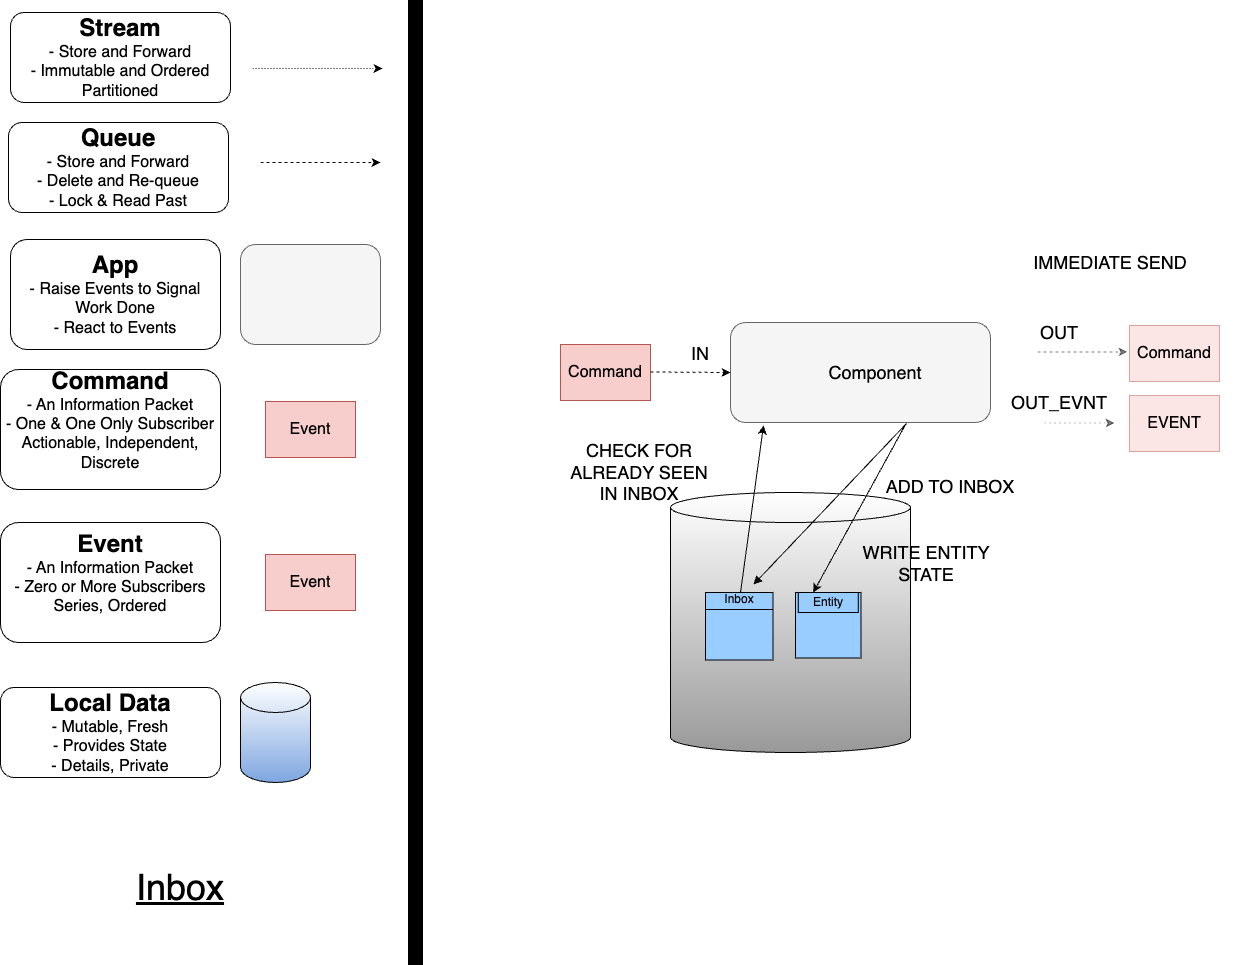

The diagram above was exported from draw.io. Its source (the exported page's mxGraphModel, read from the mxfile embedded in the PNG):
<mxGraphModel dx="1482" dy="907" grid="1" gridSize="10" guides="1" tooltips="1" connect="1" arrows="1" fold="1" page="1" pageScale="1" pageWidth="1169" pageHeight="827" math="0" shadow="0">
  <root>
    <mxCell id="0" />
    <mxCell id="1" parent="0" />
    <mxCell id="7I5y3hVW5wrM2McRz8lY-1" value="" style="shape=cylinder3;whiteSpace=wrap;html=1;boundedLbl=1;backgroundOutline=1;size=15;gradientColor=#999999;" parent="1" vertex="1">
      <mxGeometry x="690" y="530" width="240" height="260" as="geometry" />
    </mxCell>
    <mxCell id="6UaqGpPZ1TzohKIXtrnp-2" value="&lt;font style=&quot;font-size: 16px&quot;&gt;Command&lt;/font&gt;" style="rounded=0;whiteSpace=wrap;html=1;fillColor=#f8cecc;strokeColor=#b85450;" parent="1" vertex="1">
      <mxGeometry x="580" y="382" width="90" height="56" as="geometry" />
    </mxCell>
    <mxCell id="6UaqGpPZ1TzohKIXtrnp-16" value="&lt;span style=&quot;font-size: 36px;&quot;&gt;&lt;u&gt;Inbox&lt;/u&gt;&lt;/span&gt;" style="text;html=1;strokeColor=none;fillColor=none;align=center;verticalAlign=middle;whiteSpace=wrap;rounded=0;" parent="1" vertex="1">
      <mxGeometry x="30" y="890" width="340" height="70" as="geometry" />
    </mxCell>
    <mxCell id="UILpSTosuJdpvX4uOPPg-1" value="" style="rounded=1;whiteSpace=wrap;html=1;fillColor=#f5f5f5;strokeColor=#666666;fontColor=#333333;" parent="1" vertex="1">
      <mxGeometry x="750" y="360" width="260" height="100" as="geometry" />
    </mxCell>
    <mxCell id="UILpSTosuJdpvX4uOPPg-2" value="&lt;font style=&quot;font-size: 18px&quot;&gt;Component&lt;/font&gt;" style="text;html=1;strokeColor=none;fillColor=none;align=center;verticalAlign=middle;whiteSpace=wrap;rounded=0;" parent="1" vertex="1">
      <mxGeometry x="840" y="385" width="110" height="50" as="geometry" />
    </mxCell>
    <mxCell id="UILpSTosuJdpvX4uOPPg-3" value="" style="endArrow=classic;html=1;dashed=1;" parent="1" edge="1">
      <mxGeometry width="50" height="50" relative="1" as="geometry">
        <mxPoint x="670" y="409.5" as="sourcePoint" />
        <mxPoint x="750" y="410" as="targetPoint" />
      </mxGeometry>
    </mxCell>
    <mxCell id="UILpSTosuJdpvX4uOPPg-4" value="&lt;font style=&quot;font-size: 18px&quot;&gt;IN&lt;/font&gt;" style="text;html=1;strokeColor=none;fillColor=none;align=center;verticalAlign=middle;whiteSpace=wrap;rounded=0;" parent="1" vertex="1">
      <mxGeometry x="690" y="381" width="60" height="20" as="geometry" />
    </mxCell>
    <mxCell id="7I5y3hVW5wrM2McRz8lY-4" value="" style="endArrow=none;html=1;rounded=0;endFill=0;startArrow=block;startFill=1;entryX=0.677;entryY=1.01;entryDx=0;entryDy=0;entryPerimeter=0;" parent="1" source="HbNdEivrcMk2HuLZJGIT-6" target="UILpSTosuJdpvX4uOPPg-1" edge="1">
      <mxGeometry width="50" height="50" relative="1" as="geometry">
        <mxPoint x="530" y="310" as="sourcePoint" />
        <mxPoint x="580" y="260" as="targetPoint" />
      </mxGeometry>
    </mxCell>
    <mxCell id="7I5y3hVW5wrM2McRz8lY-8" value="&lt;font style=&quot;font-size: 18px&quot;&gt;WRITE ENTITY STATE&lt;/font&gt;" style="text;html=1;strokeColor=none;fillColor=none;align=center;verticalAlign=middle;whiteSpace=wrap;rounded=0;" parent="1" vertex="1">
      <mxGeometry x="880.5" y="587" width="130" height="28" as="geometry" />
    </mxCell>
    <UserObject label="" tooltip="Inertia.&#10;Likely to face a resistance to change." id="5hrJnP4Z-6MPHhdoG43W-8">
      <mxCell style="rounded=0;whiteSpace=wrap;html=1;strokeColor=#000000;strokeWidth=5;fillColor=#000000;fontSize=14;" parent="1" vertex="1">
        <mxGeometry x="430" y="40" width="10" height="960" as="geometry" />
      </mxCell>
    </UserObject>
    <mxCell id="9AZ__q4x3iSLk9VEfLXG-1" value="&lt;font style=&quot;&quot;&gt;&lt;font style=&quot;font-size: 24px;&quot;&gt;&lt;b&gt;Stream&lt;/b&gt;&lt;/font&gt;&lt;br&gt;&lt;span style=&quot;font-size: 16px;&quot;&gt;- Store and Forward&lt;/span&gt;&lt;br&gt;&lt;span style=&quot;font-size: 16px;&quot;&gt;- Immutable and Ordered&lt;br&gt;Partitioned&lt;br&gt;&lt;/span&gt;&lt;/font&gt;" style="rounded=1;whiteSpace=wrap;html=1;" parent="1" vertex="1">
      <mxGeometry x="30" y="50" width="220" height="90" as="geometry" />
    </mxCell>
    <mxCell id="9AZ__q4x3iSLk9VEfLXG-2" value="" style="endArrow=classic;html=1;dashed=1;dashPattern=1 2;" parent="1" edge="1">
      <mxGeometry width="50" height="50" relative="1" as="geometry">
        <mxPoint x="272" y="106" as="sourcePoint" />
        <mxPoint x="402" y="106" as="targetPoint" />
      </mxGeometry>
    </mxCell>
    <mxCell id="9AZ__q4x3iSLk9VEfLXG-3" value="&lt;font style=&quot;&quot;&gt;&lt;span style=&quot;font-size: 24px;&quot;&gt;&lt;b&gt;App&lt;br&gt;&lt;/b&gt;&lt;/span&gt;&lt;span style=&quot;font-size: 16px;&quot;&gt;- &lt;/span&gt;&lt;span style=&quot;font-size: 16px;&quot;&gt;Raise Events to Signal Work Done&lt;br&gt;- React to Events&lt;br&gt;&lt;/span&gt;&lt;/font&gt;" style="rounded=1;whiteSpace=wrap;html=1;" parent="1" vertex="1">
      <mxGeometry x="30" y="277" width="210" height="110" as="geometry" />
    </mxCell>
    <mxCell id="9AZ__q4x3iSLk9VEfLXG-4" value="" style="rounded=1;whiteSpace=wrap;html=1;fillColor=#f5f5f5;strokeColor=#666666;fontColor=#333333;" parent="1" vertex="1">
      <mxGeometry x="260" y="282" width="140" height="100" as="geometry" />
    </mxCell>
    <mxCell id="9AZ__q4x3iSLk9VEfLXG-5" value="&lt;font style=&quot;font-size: 16px&quot;&gt;Event&lt;/font&gt;" style="rounded=0;whiteSpace=wrap;html=1;fillColor=#f8cecc;strokeColor=#b85450;" parent="1" vertex="1">
      <mxGeometry x="285" y="439" width="90" height="56" as="geometry" />
    </mxCell>
    <mxCell id="9AZ__q4x3iSLk9VEfLXG-6" value="&lt;font style=&quot;&quot;&gt;&lt;span style=&quot;font-size: 24px;&quot;&gt;&lt;b&gt;Command&lt;br&gt;&lt;/b&gt;&lt;/span&gt;&lt;span style=&quot;font-size: 16px;&quot;&gt;- An Information Packet&lt;br&gt;&lt;/span&gt;&lt;span style=&quot;font-size: 16px;&quot;&gt;- One &amp;amp; One Only Subscriber&lt;br&gt;Actionable, Independent, Discrete&lt;br&gt;&lt;br&gt;&lt;/span&gt;&lt;/font&gt;" style="rounded=1;whiteSpace=wrap;html=1;" parent="1" vertex="1">
      <mxGeometry x="20" y="407" width="220" height="120" as="geometry" />
    </mxCell>
    <mxCell id="9AZ__q4x3iSLk9VEfLXG-7" value="" style="shape=cylinder3;whiteSpace=wrap;html=1;boundedLbl=1;backgroundOutline=1;size=15;gradientColor=#7EA6E0;" parent="1" vertex="1">
      <mxGeometry x="260" y="720" width="70" height="100" as="geometry" />
    </mxCell>
    <mxCell id="9AZ__q4x3iSLk9VEfLXG-8" value="&lt;font style=&quot;&quot;&gt;&lt;font style=&quot;font-size: 24px;&quot;&gt;&lt;b&gt;Local Data&lt;/b&gt;&lt;/font&gt;&lt;br&gt;&lt;span style=&quot;font-size: 16px;&quot;&gt;- Mutable, Fresh&lt;br&gt;&lt;/span&gt;&lt;span style=&quot;font-size: 16px;&quot;&gt;- Provides State&lt;br&gt;- Details, Private&lt;br&gt;&lt;/span&gt;&lt;/font&gt;" style="rounded=1;whiteSpace=wrap;html=1;" parent="1" vertex="1">
      <mxGeometry x="20" y="725" width="220" height="90" as="geometry" />
    </mxCell>
    <mxCell id="9AZ__q4x3iSLk9VEfLXG-9" value="&lt;font style=&quot;&quot;&gt;&lt;font style=&quot;font-size: 24px;&quot;&gt;&lt;b&gt;Queue&lt;/b&gt;&lt;/font&gt;&lt;br&gt;&lt;span style=&quot;font-size: 16px;&quot;&gt;- Store and Forward&lt;/span&gt;&lt;br&gt;&lt;span style=&quot;font-size: 16px;&quot;&gt;- Delete and Re-queue&lt;br&gt;- Lock &amp;amp; Read Past&lt;br&gt;&lt;/span&gt;&lt;/font&gt;" style="rounded=1;whiteSpace=wrap;html=1;" parent="1" vertex="1">
      <mxGeometry x="28" y="160" width="220" height="90" as="geometry" />
    </mxCell>
    <mxCell id="9AZ__q4x3iSLk9VEfLXG-11" value="&lt;font style=&quot;font-size: 16px&quot;&gt;Event&lt;/font&gt;" style="rounded=0;whiteSpace=wrap;html=1;fillColor=#f8cecc;strokeColor=#b85450;" parent="1" vertex="1">
      <mxGeometry x="285" y="592" width="90" height="56" as="geometry" />
    </mxCell>
    <mxCell id="9AZ__q4x3iSLk9VEfLXG-12" value="&lt;font style=&quot;&quot;&gt;&lt;span style=&quot;font-size: 24px;&quot;&gt;&lt;b&gt;Event&lt;br&gt;&lt;/b&gt;&lt;/span&gt;&lt;span style=&quot;font-size: 16px;&quot;&gt;- An Information Packet&lt;br&gt;&lt;/span&gt;&lt;span style=&quot;font-size: 16px;&quot;&gt;- Zero or More Subscribers&lt;br&gt;Series, Ordered&lt;br&gt;&lt;br&gt;&lt;/span&gt;&lt;/font&gt;" style="rounded=1;whiteSpace=wrap;html=1;" parent="1" vertex="1">
      <mxGeometry x="20" y="560" width="220" height="120" as="geometry" />
    </mxCell>
    <mxCell id="x_u-LXFQVxiJSXTFGkPx-1" value="" style="endArrow=classic;html=1;dashed=1;" parent="1" edge="1">
      <mxGeometry width="50" height="50" relative="1" as="geometry">
        <mxPoint x="280" y="200" as="sourcePoint" />
        <mxPoint x="400" y="200" as="targetPoint" />
      </mxGeometry>
    </mxCell>
    <mxCell id="lPSDDgp838rW2fuu3CZK-4" value="&lt;font style=&quot;font-size: 18px&quot;&gt;ADD TO INBOX&lt;br&gt;&lt;/font&gt;" style="text;html=1;strokeColor=none;fillColor=none;align=center;verticalAlign=middle;whiteSpace=wrap;rounded=0;" parent="1" vertex="1">
      <mxGeometry x="900" y="484" width="140" height="80" as="geometry" />
    </mxCell>
    <mxCell id="HbNdEivrcMk2HuLZJGIT-1" value="" style="whiteSpace=wrap;html=1;aspect=fixed;fillColor=#99CCFF;" parent="1" vertex="1">
      <mxGeometry x="725" y="630" width="67.5" height="67.5" as="geometry" />
    </mxCell>
    <mxCell id="HbNdEivrcMk2HuLZJGIT-2" value="" style="endArrow=none;html=1;rounded=0;exitX=0;exitY=0.25;exitDx=0;exitDy=0;entryX=1;entryY=0.25;entryDx=0;entryDy=0;" parent="1" source="HbNdEivrcMk2HuLZJGIT-1" target="HbNdEivrcMk2HuLZJGIT-1" edge="1">
      <mxGeometry width="50" height="50" relative="1" as="geometry">
        <mxPoint x="1042.5" y="823" as="sourcePoint" />
        <mxPoint x="1092.5" y="773" as="targetPoint" />
      </mxGeometry>
    </mxCell>
    <mxCell id="HbNdEivrcMk2HuLZJGIT-5" value="" style="endArrow=none;html=1;rounded=0;exitX=0;exitY=0.25;exitDx=0;exitDy=0;entryX=1;entryY=0.25;entryDx=0;entryDy=0;" parent="1" source="HbNdEivrcMk2HuLZJGIT-4" target="HbNdEivrcMk2HuLZJGIT-4" edge="1">
      <mxGeometry width="50" height="50" relative="1" as="geometry">
        <mxPoint x="1127.5" y="823" as="sourcePoint" />
        <mxPoint x="1177.5" y="773" as="targetPoint" />
      </mxGeometry>
    </mxCell>
    <mxCell id="HbNdEivrcMk2HuLZJGIT-6" value="&lt;font style=&quot;font-size: 12px;&quot;&gt;Inbox&lt;/font&gt;" style="text;html=1;strokeColor=none;fillColor=none;align=center;verticalAlign=middle;whiteSpace=wrap;rounded=0;" parent="1" vertex="1">
      <mxGeometry x="728.75" y="622" width="60" height="30" as="geometry" />
    </mxCell>
    <mxCell id="HbNdEivrcMk2HuLZJGIT-16" value="" style="endArrow=classic;html=1;rounded=0;fontSize=12;exitX=0.673;exitY=1.02;exitDx=0;exitDy=0;exitPerimeter=0;entryX=0.25;entryY=0;entryDx=0;entryDy=0;" parent="1" source="UILpSTosuJdpvX4uOPPg-1" target="HbNdEivrcMk2HuLZJGIT-3" edge="1">
      <mxGeometry width="50" height="50" relative="1" as="geometry">
        <mxPoint x="870" y="690" as="sourcePoint" />
        <mxPoint x="920" y="640" as="targetPoint" />
      </mxGeometry>
    </mxCell>
    <mxCell id="HbNdEivrcMk2HuLZJGIT-18" value="&lt;font style=&quot;font-size: 16px&quot;&gt;EVENT&lt;/font&gt;" style="rounded=0;whiteSpace=wrap;html=1;fillColor=#f8cecc;strokeColor=#b85450;opacity=50;" parent="1" vertex="1">
      <mxGeometry x="1149" y="433" width="90" height="56" as="geometry" />
    </mxCell>
    <mxCell id="HbNdEivrcMk2HuLZJGIT-19" value="&lt;font style=&quot;font-size: 18px&quot;&gt;OUT_EVNT&lt;/font&gt;" style="text;html=1;strokeColor=none;fillColor=none;align=center;verticalAlign=middle;whiteSpace=wrap;rounded=0;opacity=50;" parent="1" vertex="1">
      <mxGeometry x="1049" y="430" width="60" height="20" as="geometry" />
    </mxCell>
    <mxCell id="HbNdEivrcMk2HuLZJGIT-20" value="" style="endArrow=classic;html=1;dashed=1;opacity=50;" parent="1" edge="1">
      <mxGeometry width="50" height="50" relative="1" as="geometry">
        <mxPoint x="1057" y="389.4100000000001" as="sourcePoint" />
        <mxPoint x="1147" y="389.4100000000001" as="targetPoint" />
      </mxGeometry>
    </mxCell>
    <mxCell id="HbNdEivrcMk2HuLZJGIT-21" value="&lt;font style=&quot;font-size: 18px&quot;&gt;OUT&lt;/font&gt;" style="text;html=1;strokeColor=none;fillColor=none;align=center;verticalAlign=middle;whiteSpace=wrap;rounded=0;opacity=50;" parent="1" vertex="1">
      <mxGeometry x="1049" y="360" width="60" height="20" as="geometry" />
    </mxCell>
    <mxCell id="HbNdEivrcMk2HuLZJGIT-22" value="&lt;font style=&quot;font-size: 16px&quot;&gt;Command&lt;/font&gt;" style="rounded=0;whiteSpace=wrap;html=1;fillColor=#f8cecc;strokeColor=#b85450;opacity=50;" parent="1" vertex="1">
      <mxGeometry x="1149" y="363" width="90" height="56" as="geometry" />
    </mxCell>
    <mxCell id="HbNdEivrcMk2HuLZJGIT-4" value="" style="whiteSpace=wrap;html=1;aspect=fixed;fillColor=#99CCFF;" parent="1" vertex="1">
      <mxGeometry x="815" y="630" width="65.5" height="65.5" as="geometry" />
    </mxCell>
    <mxCell id="HbNdEivrcMk2HuLZJGIT-23" value="" style="endArrow=classic;html=1;dashed=1;dashPattern=1 4;opacity=50;" parent="1" edge="1">
      <mxGeometry width="50" height="50" relative="1" as="geometry">
        <mxPoint x="1064" y="460.5" as="sourcePoint" />
        <mxPoint x="1134" y="460.5" as="targetPoint" />
      </mxGeometry>
    </mxCell>
    <mxCell id="HbNdEivrcMk2HuLZJGIT-25" value="&lt;font style=&quot;font-size: 18px&quot;&gt;IMMEDIATE SEND&lt;br&gt;&lt;/font&gt;" style="text;html=1;strokeColor=none;fillColor=none;align=center;verticalAlign=middle;whiteSpace=wrap;rounded=0;" parent="1" vertex="1">
      <mxGeometry x="1000" y="260" width="260" height="80" as="geometry" />
    </mxCell>
    <mxCell id="HbNdEivrcMk2HuLZJGIT-3" value="&lt;font style=&quot;font-size: 12px;&quot;&gt;Entity&lt;/font&gt;" style="text;html=1;strokeColor=default;fillColor=none;align=center;verticalAlign=middle;whiteSpace=wrap;rounded=0;" parent="1" vertex="1">
      <mxGeometry x="817.75" y="630" width="60" height="20" as="geometry" />
    </mxCell>
    <mxCell id="sdthdR0geuH6Tl3lb4MF-8" value="" style="endArrow=classic;html=1;rounded=0;endFill=1;startArrow=none;startFill=0;entryX=0.127;entryY=1.03;entryDx=0;entryDy=0;entryPerimeter=0;" parent="1" target="UILpSTosuJdpvX4uOPPg-1" edge="1">
      <mxGeometry width="50" height="50" relative="1" as="geometry">
        <mxPoint x="760" y="630" as="sourcePoint" />
        <mxPoint x="936.02" y="471" as="targetPoint" />
      </mxGeometry>
    </mxCell>
    <mxCell id="sdthdR0geuH6Tl3lb4MF-9" value="&lt;font style=&quot;font-size: 18px&quot;&gt;CHECK FOR ALREADY SEEN IN INBOX&lt;br&gt;&lt;/font&gt;" style="text;html=1;strokeColor=none;fillColor=none;align=center;verticalAlign=middle;whiteSpace=wrap;rounded=0;" parent="1" vertex="1">
      <mxGeometry x="588.75" y="470" width="140" height="80" as="geometry" />
    </mxCell>
  </root>
</mxGraphModel>